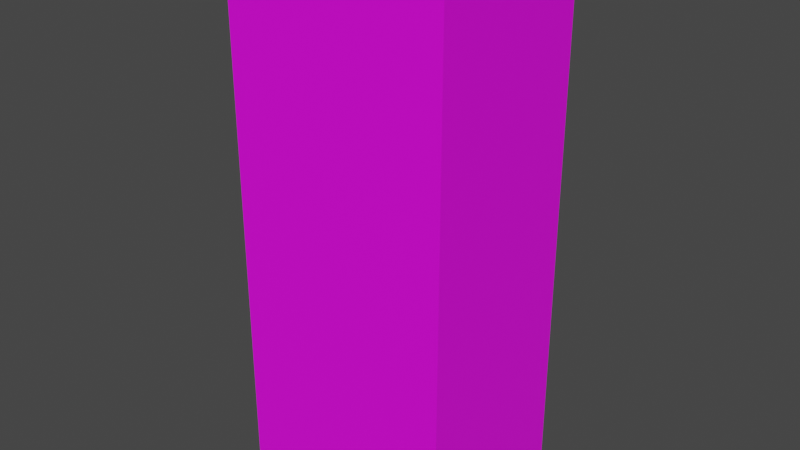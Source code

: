 # Source: Bear_brand_vanilla.blend  (saved by Blender 3.2.14; exported with 4.5.12 LTS)
import bpy
from mathutils import Matrix  # noqa: F401  (used for matrix-valued properties, if any)

bpy.ops.wm.read_factory_settings(use_empty=True)
scene = bpy.context.scene
scene.name = 'Scene'

# ---- collections
col_collection = bpy.data.collections.new('Collection'); scene.collection.children.link(col_collection)

# ---- images (referenced by path relative to the original .blend; pixels are not part of the script)
import os
ASSET_DIR = os.environ.get("B2B_ASSET_DIR", "")  # directory of the original .blend (textures are referenced by path, not embedded)
HERE = os.path.dirname(os.path.abspath(__file__))  # packed textures are extracted next to this script under _unpacked/

def load_image(name, relpath, width, height, colorspace="sRGB"):
    """Load a texture the original file referenced (path relative to the .blend, or extracted next to this script)."""
    p = next((c for c in (os.path.join(HERE, relpath), os.path.join(ASSET_DIR, relpath)) if relpath and os.path.exists(c)), "")
    if p:
        img = bpy.data.images.load(p, check_existing=True)
        img.name = name
    else:  # same state as the original file: an image datablock whose file is absent (Cycles renders it pink)
        img = bpy.data.images.new(name, width, height)
        img.source = "FILE"
        img.filepath = "//" + (relpath or name)
    img.colorspace_settings.name = colorspace
    return img
img_bear_brand_vanilla_jpg = load_image('Bear_brand_vanilla.jpg', 'Bear_brand_vanilla.jpg', 1024, 1024, 'sRGB')

# ---- materials (node trees are filled in below, after node groups)
mat_material_001 = bpy.data.materials.new('Material.001')
mat_material_001.use_transparent_shadow = False

# ---- material node trees
mat_material_001.use_nodes = True; mat_material_001.node_tree.nodes.clear()
_N = mat_material_001.node_tree.nodes; _L = mat_material_001.node_tree.links
n0 = _N.new('ShaderNodeBsdfPrincipled'); n0.name = 'Principled BSDF'; n0.location = (10, 300)
n0.distribution = 'GGX'
n0.subsurface_method = 'RANDOM_WALK_SKIN'
n0.inputs[3].default_value = 1.45
n0.inputs[27].default_value = (0.0, 0.0, 0.0, 1.0)
n0.inputs[28].default_value = 1.0
n1 = _N.new('ShaderNodeOutputMaterial'); n1.name = 'Material Output'; n1.location = (300, 300)
n2 = _N.new('ShaderNodeTexImage'); n2.name = 'Image Texture'; n2.location = (-280, 275)
n2.image = img_bear_brand_vanilla_jpg
_L.new(n0.outputs[0], n1.inputs[0])
_L.new(n2.outputs[0], n0.inputs[0])
n1.is_active_output = True

# ---- world
world_world = bpy.data.worlds.new('World'); scene.world = world_world
world_world.use_nodes = True; world_world.node_tree.nodes.clear()
_N = world_world.node_tree.nodes; _L = world_world.node_tree.links
n0 = _N.new('ShaderNodeOutputWorld'); n0.name = 'World Output'; n0.location = (300, 300)
n1 = _N.new('ShaderNodeBackground'); n1.name = 'Background'; n1.location = (10, 300)
n1.inputs[0].default_value = (0.05088, 0.05088, 0.05088, 1.0)
_L.new(n1.outputs[0], n0.inputs[0])
n0.is_active_output = True
world_world.color = (0.05088, 0.05088, 0.05088)
world_world.use_sun_shadow = False
world_world.sun_shadow_jitter_overblur = 0.0

# ---- meshes
me_cube_001 = bpy.data.meshes.new('Cube.001')
me_cube_001.from_pydata([(-1.028, -0.8013, -0.01684), (-1.028, -0.8013, 4.992), (-1.028, 0.7824, -0.01684), (-1.028, 0.7824, 4.992), (1.019, -0.8013, -0.01684), (1.019, -0.8013, 4.992), (1.019, 0.7824, -0.01684), (1.019, 0.7824, 4.992)], [], [(0, 1, 3, 2), (2, 3, 7, 6), (6, 7, 5, 4), (4, 5, 1, 0), (2, 6, 4, 0), (7, 3, 1, 5)])
_uv = me_cube_001.uv_layers.new(name='UVMap')
_uv.uv.foreach_set('vector', [0.5211, -0.00504, 0.5211, 1.012, 0.4102, 1.012, 0.4102, -0.00504, 0.298, 0.0, 0.298, 1.012, 0.1483, 1.012, 0.1483, 0.0, 0.412, 0.0, 0.412, 0.9972, 0.2958, 0.9972, 0.2958, 0.0, 0.1492, 0.0, 0.1492, 1.007, -0.0004405, 1.007, -0.0004404, 0.0, 0.4362, 0.6898, 0.4362, 0.9717, 0.2181, 0.9717, 0.2181, 0.6898, 0.9972, 0.9971, 0.5201, 0.9971, 0.5201, 0.004167, 0.9972, 0.004167])
me_cube_001.materials.append(mat_material_001)
me_cube_001.update()

# ---- objects
ob_cube = bpy.data.objects.new('Cube', me_cube_001)

# ---- transforms, parenting, visibility, modifiers, constraints
ob_cube.location = (0.0, 0.0, 0.0)

# ---- collection membership
col_collection.objects.link(ob_cube)

# ---- scene / render settings (as saved in the file)
scene.frame_start = 1; scene.frame_end = 250; scene.frame_set(1)
scene.render.engine = 'BLENDER_EEVEE_NEXT'
scene.cycles.sampling_pattern = 'TABULATED_SOBOL'
scene.cycles.use_light_tree = False
scene.view_settings.view_transform = 'Filmic'
bpy.context.view_layer.update()

# ---- added for rendering (the .blend has no active camera and no usable light): camera, sun
cam_auto = bpy.data.cameras.new('AutoCamera')
cam_auto.lens = 50.0
cam_auto.sensor_width = 36.0
cam_auto.clip_end = 1000.0
ob_auto_camera = bpy.data.objects.new('AutoCamera', cam_auto)
scene.collection.objects.link(ob_auto_camera)
ob_auto_camera.location = (5.21198, -6.26952, 6.66108)
ob_auto_camera.rotation_euler = (1.09748, -7.21219e-08, 0.694738)
scene.camera = ob_auto_camera
light_auto_sun = bpy.data.lights.new('AutoSun', 'SUN')
light_auto_sun.energy = 3.0
light_auto_sun.angle = 0.0523599
ob_auto_sun = bpy.data.objects.new('AutoSun', light_auto_sun)
scene.collection.objects.link(ob_auto_sun)
ob_auto_sun.rotation_euler = (0.872665, 0.174533, 0.523599)
bpy.context.view_layer.update()
